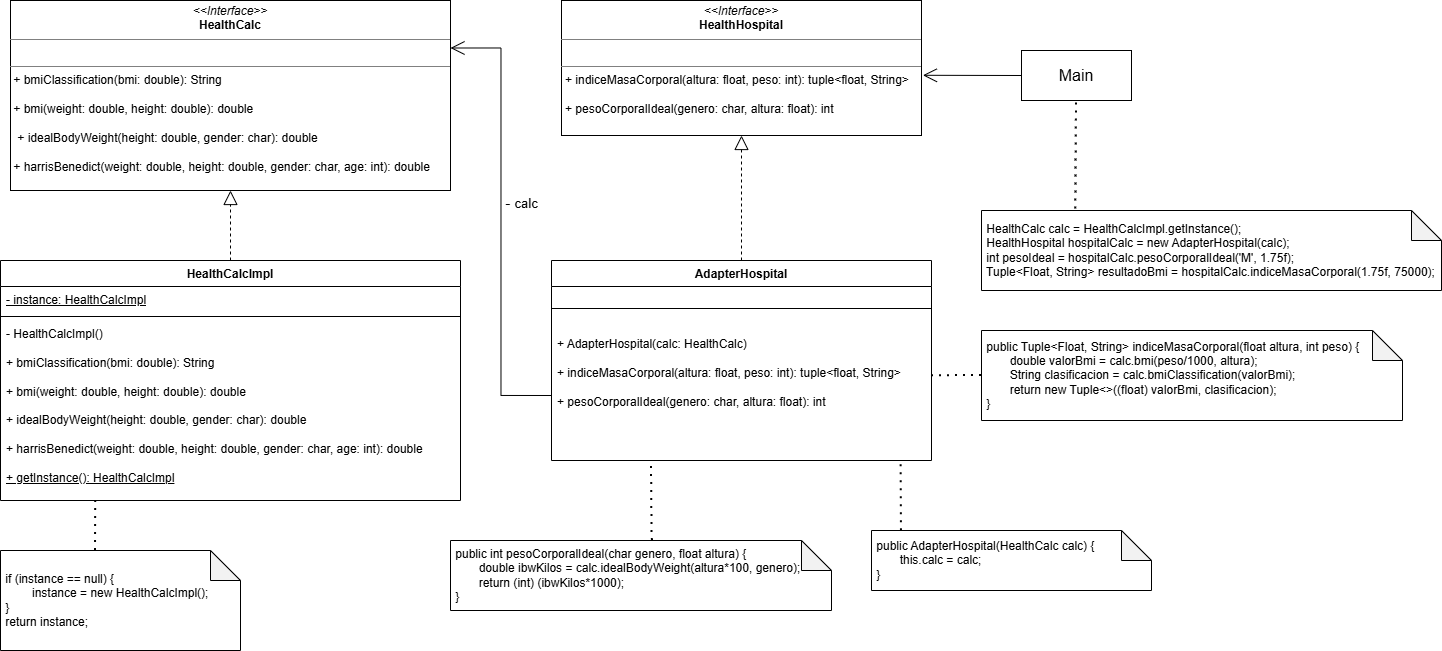

The diagram above was exported from draw.io. Its source (the exported page's mxGraphModel, read from the mxfile embedded in the PNG):
<mxGraphModel dx="896" dy="458" grid="1" gridSize="10" guides="1" tooltips="1" connect="1" arrows="1" fold="1" page="1" pageScale="1" pageWidth="827" pageHeight="1169" math="0" shadow="0">
  <root>
    <mxCell id="0" />
    <mxCell id="1" parent="0" />
    <mxCell id="ONTS2Jm_GqUhxTqpUGtM-1" parent="1" style="swimlane;fontStyle=1;align=center;verticalAlign=top;childLayout=stackLayout;horizontal=1;startSize=26;horizontalStack=0;resizeParent=1;resizeParentMax=0;resizeLast=0;collapsible=1;marginBottom=0;whiteSpace=wrap;html=1;" value="HealthCalcImpl" vertex="1">
      <mxGeometry height="240" width="460" x="19" y="400" as="geometry">
        <mxRectangle height="30" width="120" x="250" y="420" as="alternateBounds" />
      </mxGeometry>
    </mxCell>
    <mxCell id="ONTS2Jm_GqUhxTqpUGtM-2" parent="ONTS2Jm_GqUhxTqpUGtM-1" style="text;strokeColor=none;fillColor=none;align=left;verticalAlign=top;spacingLeft=4;spacingRight=4;overflow=hidden;rotatable=0;points=[[0,0.5],[1,0.5]];portConstraint=eastwest;whiteSpace=wrap;html=1;" value="&lt;u&gt;- instance: HealthCalcImpl&lt;/u&gt;" vertex="1">
      <mxGeometry height="26" width="460" y="26" as="geometry" />
    </mxCell>
    <mxCell id="ONTS2Jm_GqUhxTqpUGtM-3" parent="ONTS2Jm_GqUhxTqpUGtM-1" style="line;strokeWidth=1;fillColor=none;align=left;verticalAlign=middle;spacingTop=-1;spacingLeft=3;spacingRight=3;rotatable=0;labelPosition=right;points=[];portConstraint=eastwest;strokeColor=inherit;" value="" vertex="1">
      <mxGeometry height="8" width="460" y="52" as="geometry" />
    </mxCell>
    <mxCell id="ONTS2Jm_GqUhxTqpUGtM-4" parent="ONTS2Jm_GqUhxTqpUGtM-1" style="text;strokeColor=none;fillColor=none;align=left;verticalAlign=top;spacingLeft=4;spacingRight=4;overflow=hidden;rotatable=0;points=[[0,0.5],[1,0.5]];portConstraint=eastwest;whiteSpace=wrap;html=1;" value="- HealthCalcImpl()&lt;div&gt;&lt;u&gt;&lt;br&gt;&lt;/u&gt;&lt;/div&gt;&lt;div&gt;&lt;div style=&quot;&quot;&gt;+ bmiClassification(bmi: double):&amp;nbsp;&lt;span style=&quot;background-color: transparent; color: light-dark(rgb(0, 0, 0), rgb(255, 255, 255));&quot;&gt;String&lt;/span&gt;&lt;/div&gt;&lt;div style=&quot;&quot;&gt;&lt;span style=&quot;background-color: transparent; color: light-dark(rgb(0, 0, 0), rgb(255, 255, 255));&quot;&gt;&amp;nbsp;&lt;/span&gt;&lt;/div&gt;&lt;div style=&quot;&quot;&gt;&lt;span style=&quot;background-color: transparent;&quot;&gt;+ bmi(weight: double, height: double): double&lt;/span&gt;&lt;/div&gt;&lt;div style=&quot;&quot;&gt;&lt;span style=&quot;background-color: transparent;&quot;&gt;&lt;br&gt;&lt;/span&gt;&lt;/div&gt;&lt;span style=&quot;&quot;&gt;+ idealBodyWeight(height: double, gender: char): double&lt;/span&gt;&lt;div style=&quot;&quot;&gt;&lt;br&gt;&lt;div&gt;+ harrisBenedict(weight:&amp;nbsp;&lt;span style=&quot;background-color: transparent; color: light-dark(rgb(0, 0, 0), rgb(255, 255, 255));&quot;&gt;double&lt;/span&gt;&lt;span style=&quot;background-color: transparent; color: light-dark(rgb(0, 0, 0), rgb(255, 255, 255));&quot;&gt;, height: double, gender: char, age: int): double&lt;/span&gt;&lt;/div&gt;&lt;div&gt;&lt;span style=&quot;background-color: transparent; color: light-dark(rgb(0, 0, 0), rgb(255, 255, 255));&quot;&gt;&lt;br&gt;&lt;/span&gt;&lt;/div&gt;&lt;div&gt;&lt;u&gt;+ getInstance(): HealthCalcImpl&lt;/u&gt;&lt;span style=&quot;background-color: transparent; color: light-dark(rgb(0, 0, 0), rgb(255, 255, 255));&quot;&gt;&lt;/span&gt;&lt;/div&gt;&lt;/div&gt;&lt;div&gt;&lt;br&gt;&lt;/div&gt;&lt;/div&gt;" vertex="1">
      <mxGeometry height="180" width="460" y="60" as="geometry" />
    </mxCell>
    <mxCell id="ONTS2Jm_GqUhxTqpUGtM-7" parent="1" style="verticalAlign=top;align=left;overflow=fill;html=1;whiteSpace=wrap;" value="&lt;p style=&quot;margin:0px;margin-top:4px;text-align:center;&quot;&gt;&lt;i&gt;&amp;lt;&amp;lt;Interface&amp;gt;&amp;gt;&lt;/i&gt;&lt;br&gt;&lt;b&gt;HealthCalc&lt;/b&gt;&lt;/p&gt;&lt;hr size=&quot;1&quot; style=&quot;border-style:solid;&quot;&gt;&lt;p style=&quot;margin:0px;margin-left:4px;&quot;&gt;&lt;br&gt;&lt;/p&gt;&lt;hr size=&quot;1&quot; style=&quot;border-style:solid;&quot;&gt;&lt;div&gt;&amp;nbsp;+ bmiClassification(bmi: double):&amp;nbsp;&lt;span style=&quot;background-color: transparent; color: light-dark(rgb(0, 0, 0), rgb(255, 255, 255));&quot;&gt;String&lt;/span&gt;&lt;/div&gt;&lt;div&gt;&lt;span style=&quot;background-color: transparent; color: light-dark(rgb(0, 0, 0), rgb(255, 255, 255));&quot;&gt;&amp;nbsp;&lt;/span&gt;&lt;/div&gt;&lt;div&gt;&lt;span style=&quot;background-color: transparent;&quot;&gt;&amp;nbsp;+ bmi(weight: double, height: double): double&lt;/span&gt;&lt;/div&gt;&lt;div&gt;&lt;span style=&quot;background-color: transparent;&quot;&gt;&lt;br&gt;&lt;/span&gt;&lt;/div&gt;&lt;p style=&quot;margin:0px;margin-left:4px;&quot;&gt;&amp;nbsp;+ idealBodyWeight(height: double, gender: char): double&lt;/p&gt;&lt;div&gt;&lt;br&gt;&lt;div&gt;&amp;nbsp;+ harrisBenedict(weight:&amp;nbsp;&lt;span style=&quot;background-color: transparent; color: light-dark(rgb(0, 0, 0), rgb(255, 255, 255));&quot;&gt;double&lt;/span&gt;&lt;span style=&quot;background-color: transparent; color: light-dark(rgb(0, 0, 0), rgb(255, 255, 255));&quot;&gt;, height: double, gender: char, age: int): double&lt;/span&gt;&lt;/div&gt;&lt;/div&gt;" vertex="1">
      <mxGeometry height="190" width="440" x="29" y="140" as="geometry" />
    </mxCell>
    <mxCell id="ONTS2Jm_GqUhxTqpUGtM-8" edge="1" parent="1" source="ONTS2Jm_GqUhxTqpUGtM-1" style="endArrow=block;dashed=1;endFill=0;endSize=12;html=1;rounded=0;exitX=0.5;exitY=0;exitDx=0;exitDy=0;entryX=0.5;entryY=1;entryDx=0;entryDy=0;" target="ONTS2Jm_GqUhxTqpUGtM-7" value="">
      <mxGeometry relative="1" width="160" as="geometry">
        <mxPoint x="319" y="360" as="sourcePoint" />
        <mxPoint x="479" y="360" as="targetPoint" />
      </mxGeometry>
    </mxCell>
    <mxCell id="ONTS2Jm_GqUhxTqpUGtM-9" parent="1" style="shape=note;whiteSpace=wrap;html=1;backgroundOutline=1;darkOpacity=0.05;align=left;" value="&lt;span class=&quot;hljs-keyword&quot;&gt;&amp;nbsp;if&lt;/span&gt; (instance == &lt;span class=&quot;hljs-keyword&quot;&gt;null&lt;/span&gt;) {&amp;nbsp;&lt;div&gt;&lt;span style=&quot;white-space: pre;&quot;&gt;&#09;&lt;/span&gt;&amp;nbsp;instance = &lt;span class=&quot;hljs-keyword&quot;&gt;new&lt;/span&gt; HealthCalcImpl();&lt;br&gt;&amp;nbsp;}&lt;br&gt;&lt;span class=&quot;hljs-keyword&quot;&gt;&amp;nbsp;return&lt;/span&gt; instance;&lt;/div&gt;" vertex="1">
      <mxGeometry height="100" width="240" x="19" y="690" as="geometry" />
    </mxCell>
    <mxCell id="ONTS2Jm_GqUhxTqpUGtM-10" edge="1" parent="1" style="endArrow=none;dashed=1;html=1;dashPattern=1 3;strokeWidth=2;rounded=0;entryX=0.207;entryY=1.001;entryDx=0;entryDy=0;entryPerimeter=0;" target="ONTS2Jm_GqUhxTqpUGtM-4" value="">
      <mxGeometry height="50" relative="1" width="50" as="geometry">
        <Array as="points" />
        <mxPoint x="114" y="690" as="sourcePoint" />
        <mxPoint x="88" y="670" as="targetPoint" />
      </mxGeometry>
    </mxCell>
    <mxCell id="ONTS2Jm_GqUhxTqpUGtM-11" parent="1" style="shape=note;whiteSpace=wrap;html=1;backgroundOutline=1;darkOpacity=0.05;align=left;" value="&lt;div style=&quot;&quot;&gt;&lt;span style=&quot;background-color: transparent; color: light-dark(rgb(0, 0, 0), rgb(255, 255, 255));&quot;&gt;&amp;nbsp;HealthCalc calc = HealthCalcImpl.getInstance();&lt;/span&gt;&lt;/div&gt;&lt;div style=&quot;&quot;&gt;&lt;span style=&quot;background-color: transparent; color: light-dark(rgb(0, 0, 0), rgb(255, 255, 255));&quot;&gt;&amp;nbsp;HealthHospital hospitalCalc = new AdapterHospital(calc);&lt;br&gt;&amp;nbsp;int pesoIdeal = hospitalCalc.pesoCorporalIdeal('M&lt;/span&gt;&lt;span class=&quot;hljs-string&quot; style=&quot;background-color: transparent; color: light-dark(rgb(0, 0, 0), rgb(255, 255, 255));&quot;&gt;', 1.75f&lt;/span&gt;&lt;span style=&quot;background-color: transparent; color: light-dark(rgb(0, 0, 0), rgb(255, 255, 255));&quot;&gt;);&lt;/span&gt;&lt;/div&gt;&lt;div style=&quot;&quot;&gt;&amp;nbsp;Tuple&amp;lt;Float, String&amp;gt; resultadoBmi = hospitalCalc.indiceMasaCorporal(&lt;span class=&quot;hljs-number&quot;&gt;1.75f&lt;/span&gt;, &lt;span class=&quot;hljs-number&quot;&gt;75000&lt;/span&gt;);&lt;span style=&quot;background-color: transparent; color: light-dark(rgb(0, 0, 0), rgb(255, 255, 255));&quot;&gt;&lt;/span&gt;&lt;/div&gt;" vertex="1">
      <mxGeometry height="80" width="460" x="1000" y="350" as="geometry" />
    </mxCell>
    <mxCell id="ONTS2Jm_GqUhxTqpUGtM-17" parent="1" style="verticalAlign=top;align=left;overflow=fill;html=1;whiteSpace=wrap;" value="&lt;p style=&quot;margin:0px;margin-top:4px;text-align:center;&quot;&gt;&lt;font&gt;&lt;i style=&quot;&quot;&gt;&amp;lt;&amp;lt;Interface&amp;gt;&amp;gt;&lt;/i&gt;&lt;br&gt;&lt;b style=&quot;&quot;&gt;HealthHospital&lt;/b&gt;&lt;/font&gt;&lt;/p&gt;&lt;hr size=&quot;1&quot; style=&quot;border-style:solid;&quot;&gt;&lt;p style=&quot;margin:0px;margin-left:4px;&quot;&gt;&lt;font&gt;&lt;br&gt;&lt;/font&gt;&lt;/p&gt;&lt;hr size=&quot;1&quot; style=&quot;border-style:solid;&quot;&gt;&lt;p style=&quot;margin:0px;margin-left:4px;&quot;&gt;&lt;font&gt;+ indiceMasaCorporal(altura: float, peso: int): tuple&amp;lt;float, String&amp;gt;&lt;/font&gt;&lt;/p&gt;&lt;p style=&quot;margin:0px;margin-left:4px;&quot;&gt;&lt;font&gt;&lt;br&gt;+ pesoCorporalIdeal(genero: char, altura: float): int&lt;/font&gt;&lt;/p&gt;" vertex="1">
      <mxGeometry height="135" width="360" x="580" y="140" as="geometry" />
    </mxCell>
    <mxCell id="ONTS2Jm_GqUhxTqpUGtM-18" parent="1" style="swimlane;fontStyle=1;align=center;verticalAlign=top;childLayout=stackLayout;horizontal=1;startSize=26;horizontalStack=0;resizeParent=1;resizeParentMax=0;resizeLast=0;collapsible=1;marginBottom=0;whiteSpace=wrap;html=1;" value="AdapterHospital" vertex="1">
      <mxGeometry height="200" width="380" x="570" y="400" as="geometry" />
    </mxCell>
    <mxCell id="ONTS2Jm_GqUhxTqpUGtM-20" parent="ONTS2Jm_GqUhxTqpUGtM-18" style="line;strokeWidth=1;fillColor=none;align=left;verticalAlign=middle;spacingTop=-1;spacingLeft=3;spacingRight=3;rotatable=0;labelPosition=right;points=[];portConstraint=eastwest;strokeColor=inherit;" value="" vertex="1">
      <mxGeometry height="44" width="380" y="26" as="geometry" />
    </mxCell>
    <mxCell id="ONTS2Jm_GqUhxTqpUGtM-21" parent="ONTS2Jm_GqUhxTqpUGtM-18" style="text;strokeColor=none;fillColor=none;align=left;verticalAlign=top;spacingLeft=4;spacingRight=4;overflow=hidden;rotatable=0;points=[[0,0.5],[1,0.5]];portConstraint=eastwest;whiteSpace=wrap;html=1;" value="+ AdapterHospital(calc: HealthCalc)&lt;div&gt;&lt;span style=&quot;background-color: transparent; color: light-dark(rgb(0, 0, 0), rgb(255, 255, 255));&quot;&gt;&lt;br&gt;&lt;/span&gt;&lt;/div&gt;&lt;div&gt;&lt;span style=&quot;background-color: transparent; color: light-dark(rgb(0, 0, 0), rgb(255, 255, 255));&quot;&gt;+ indiceMasaCorporal(altura: float, peso: int): tuple&amp;lt;float, String&amp;gt;&lt;/span&gt;&lt;/div&gt;&lt;div&gt;&lt;span style=&quot;background-color: transparent; color: light-dark(rgb(0, 0, 0), rgb(255, 255, 255));&quot;&gt;&lt;br&gt;&lt;/span&gt;&lt;/div&gt;&lt;div&gt;&lt;span style=&quot;background-color: transparent; color: light-dark(rgb(0, 0, 0), rgb(255, 255, 255));&quot;&gt;+ pesoCorporalIdeal(genero: char, altura: float): int&lt;/span&gt;&lt;/div&gt;" vertex="1">
      <mxGeometry height="130" width="380" y="70" as="geometry" />
    </mxCell>
    <mxCell id="ONTS2Jm_GqUhxTqpUGtM-22" edge="1" parent="1" source="ONTS2Jm_GqUhxTqpUGtM-18" style="endArrow=block;dashed=1;endFill=0;endSize=12;html=1;rounded=0;exitX=0.5;exitY=0;exitDx=0;exitDy=0;entryX=0.5;entryY=1;entryDx=0;entryDy=0;" target="ONTS2Jm_GqUhxTqpUGtM-17" value="">
      <mxGeometry relative="1" width="160" as="geometry">
        <mxPoint x="759.4100000000001" y="370" as="sourcePoint" />
        <mxPoint x="759.4100000000001" y="300" as="targetPoint" />
      </mxGeometry>
    </mxCell>
    <mxCell id="ONTS2Jm_GqUhxTqpUGtM-23" edge="1" parent="1" source="ONTS2Jm_GqUhxTqpUGtM-21" style="endArrow=open;endFill=1;endSize=12;html=1;rounded=0;exitX=0;exitY=0.5;exitDx=0;exitDy=0;entryX=1;entryY=0.25;entryDx=0;entryDy=0;edgeStyle=orthogonalEdgeStyle;" target="ONTS2Jm_GqUhxTqpUGtM-7" value="">
      <mxGeometry relative="1" width="160" as="geometry">
        <mxPoint x="510" y="350" as="sourcePoint" />
        <mxPoint x="670" y="350" as="targetPoint" />
      </mxGeometry>
    </mxCell>
    <mxCell id="ONTS2Jm_GqUhxTqpUGtM-24" connectable="0" parent="ONTS2Jm_GqUhxTqpUGtM-23" style="edgeLabel;html=1;align=center;verticalAlign=middle;resizable=0;points=[];fontSize=13;" value="&lt;font style=&quot;font-size: 15px;&quot;&gt;- &lt;/font&gt;calc" vertex="1">
      <mxGeometry relative="1" x="0.0864" y="-4" as="geometry">
        <mxPoint x="16" as="offset" />
      </mxGeometry>
    </mxCell>
    <mxCell id="ONTS2Jm_GqUhxTqpUGtM-25" parent="1" style="html=1;whiteSpace=wrap;" value="&lt;font style=&quot;font-size: 16px;&quot;&gt;Main&lt;/font&gt;" vertex="1">
      <mxGeometry height="50" width="110" x="1040" y="190" as="geometry" />
    </mxCell>
    <mxCell id="ONTS2Jm_GqUhxTqpUGtM-26" edge="1" parent="1" source="ONTS2Jm_GqUhxTqpUGtM-25" style="endArrow=open;endFill=1;endSize=12;html=1;rounded=0;exitX=0;exitY=0.5;exitDx=0;exitDy=0;entryX=1.004;entryY=0.554;entryDx=0;entryDy=0;entryPerimeter=0;" target="ONTS2Jm_GqUhxTqpUGtM-17" value="">
      <mxGeometry relative="1" width="160" as="geometry">
        <mxPoint x="1025" y="270" as="sourcePoint" />
        <mxPoint x="1185" y="270" as="targetPoint" />
      </mxGeometry>
    </mxCell>
    <mxCell id="ONTS2Jm_GqUhxTqpUGtM-28" edge="1" parent="1" source="ONTS2Jm_GqUhxTqpUGtM-11" style="endArrow=none;dashed=1;html=1;dashPattern=1 3;strokeWidth=2;rounded=0;entryX=0.5;entryY=1;entryDx=0;entryDy=0;exitX=0.205;exitY=-0.019;exitDx=0;exitDy=0;exitPerimeter=0;" target="ONTS2Jm_GqUhxTqpUGtM-25" value="">
      <mxGeometry height="50" relative="1" width="50" as="geometry">
        <mxPoint x="1050" y="320" as="sourcePoint" />
        <mxPoint x="1100" y="270" as="targetPoint" />
      </mxGeometry>
    </mxCell>
    <mxCell id="ONTS2Jm_GqUhxTqpUGtM-29" parent="1" style="shape=note;whiteSpace=wrap;html=1;backgroundOutline=1;darkOpacity=0.05;align=left;" value="&lt;span class=&quot;hljs-function&quot;&gt;&lt;span class=&quot;hljs-keyword&quot;&gt;&amp;nbsp;public&lt;/span&gt; &lt;span class=&quot;hljs-title&quot;&gt;AdapterHospital&lt;/span&gt;&lt;span class=&quot;hljs-params&quot;&gt;(HealthCalc calc)&lt;/span&gt; &lt;/span&gt;{&lt;br&gt;    &lt;span class=&quot;hljs-keyword&quot;&gt;&amp;nbsp;&lt;span style=&quot;white-space: pre;&quot;&gt;&#09;&lt;/span&gt;this&lt;/span&gt;.calc = calc;&lt;br&gt;&amp;nbsp;}" vertex="1">
      <mxGeometry height="60" width="280" x="890" y="670" as="geometry" />
    </mxCell>
    <mxCell id="ONTS2Jm_GqUhxTqpUGtM-30" edge="1" parent="1" source="ONTS2Jm_GqUhxTqpUGtM-29" style="endArrow=none;dashed=1;html=1;dashPattern=1 3;strokeWidth=2;rounded=0;entryX=0.92;entryY=0.994;entryDx=0;entryDy=0;entryPerimeter=0;exitX=0.107;exitY=0.006;exitDx=0;exitDy=0;exitPerimeter=0;" target="ONTS2Jm_GqUhxTqpUGtM-21" value="">
      <mxGeometry height="50" relative="1" width="50" as="geometry">
        <Array as="points" />
        <mxPoint x="920" y="670" as="sourcePoint" />
        <mxPoint x="920.0999999999999" y="598.99" as="targetPoint" />
      </mxGeometry>
    </mxCell>
    <mxCell id="ONTS2Jm_GqUhxTqpUGtM-31" parent="1" style="shape=note;whiteSpace=wrap;html=1;backgroundOutline=1;darkOpacity=0.05;align=left;" value="&lt;span class=&quot;hljs-function&quot;&gt;&lt;span class=&quot;hljs-keyword&quot;&gt;&amp;nbsp;public&lt;/span&gt; &lt;span class=&quot;hljs-keyword&quot;&gt;int&lt;/span&gt; &lt;span class=&quot;hljs-title&quot;&gt;pesoCorporalIdeal&lt;/span&gt;&lt;span class=&quot;hljs-params&quot;&gt;(&lt;span class=&quot;hljs-keyword&quot;&gt;char&lt;/span&gt; genero, &lt;span class=&quot;hljs-keyword&quot;&gt;float&lt;/span&gt; altura)&lt;/span&gt; &lt;/span&gt;{&lt;div&gt;    &lt;span class=&quot;hljs-keyword&quot;&gt;&lt;span style=&quot;white-space: pre;&quot;&gt;&#09;&lt;/span&gt;double&lt;/span&gt; ibwKilos = calc.idealBodyWeight(&lt;span style=&quot;color: light-dark(rgb(0, 0, 0), rgb(255, 255, 255)); background-color: transparent;&quot;&gt;altura*&lt;/span&gt;&lt;span class=&quot;hljs-number&quot; style=&quot;color: light-dark(rgb(0, 0, 0), rgb(255, 255, 255)); background-color: transparent;&quot;&gt;100&lt;/span&gt;, genero);&lt;br&gt;    &lt;span class=&quot;hljs-keyword&quot;&gt;&lt;span style=&quot;white-space: pre;&quot;&gt;&#09;&lt;/span&gt;return&lt;/span&gt; (&lt;span class=&quot;hljs-keyword&quot;&gt;int&lt;/span&gt;) (ibwKilos*&lt;span class=&quot;hljs-number&quot;&gt;1000&lt;/span&gt;);&lt;br&gt;&amp;nbsp;}&lt;/div&gt;" vertex="1">
      <mxGeometry height="70" width="381" x="469" y="680" as="geometry" />
    </mxCell>
    <mxCell id="ONTS2Jm_GqUhxTqpUGtM-32" parent="1" style="shape=note;whiteSpace=wrap;html=1;backgroundOutline=1;darkOpacity=0.05;align=left;" value="&lt;span class=&quot;hljs-function&quot;&gt;&lt;span class=&quot;hljs-keyword&quot;&gt;&amp;nbsp;public&lt;/span&gt; Tuple&amp;lt;Float, String&amp;gt; &lt;span class=&quot;hljs-title&quot;&gt;indiceMasaCorporal&lt;/span&gt;&lt;span class=&quot;hljs-params&quot;&gt;(&lt;span class=&quot;hljs-keyword&quot;&gt;float&lt;/span&gt; altura, &lt;span class=&quot;hljs-keyword&quot;&gt;int&lt;/span&gt; peso)&lt;/span&gt; &lt;/span&gt;{&lt;br&gt;    &lt;span class=&quot;hljs-keyword&quot;&gt;&lt;span style=&quot;white-space: pre;&quot;&gt;&#09;&lt;/span&gt;double&lt;/span&gt; valorBmi = calc.bmi(peso/&lt;span class=&quot;hljs-number&quot;&gt;1000&lt;/span&gt;, altura);&lt;br&gt;    &lt;span style=&quot;white-space: pre;&quot;&gt;&#09;&lt;/span&gt;String clasificacion = calc.bmiClassification(valorBmi);&lt;br&gt;    &lt;span class=&quot;hljs-keyword&quot;&gt;&lt;span style=&quot;white-space: pre;&quot;&gt;&#09;&lt;/span&gt;return&lt;/span&gt; &lt;span class=&quot;hljs-keyword&quot;&gt;new&lt;/span&gt; Tuple&amp;lt;&amp;gt;((&lt;span class=&quot;hljs-keyword&quot;&gt;float&lt;/span&gt;) valorBmi, clasificacion);&lt;br&gt;&amp;nbsp;}" vertex="1">
      <mxGeometry height="90" width="421" x="1000" y="470" as="geometry" />
    </mxCell>
    <mxCell id="ONTS2Jm_GqUhxTqpUGtM-33" edge="1" parent="1" source="ONTS2Jm_GqUhxTqpUGtM-31" style="endArrow=none;dashed=1;html=1;dashPattern=1 3;strokeWidth=2;rounded=0;entryX=0.263;entryY=1;entryDx=0;entryDy=0;entryPerimeter=0;exitX=0.53;exitY=-0.001;exitDx=0;exitDy=0;exitPerimeter=0;" target="ONTS2Jm_GqUhxTqpUGtM-21" value="">
      <mxGeometry height="50" relative="1" width="50" as="geometry">
        <Array as="points">
          <mxPoint x="670.56" y="670.91" />
        </Array>
        <mxPoint x="670" y="701.0099999999999" as="sourcePoint" />
        <mxPoint x="670.0999999999999" y="610" as="targetPoint" />
      </mxGeometry>
    </mxCell>
    <mxCell id="ONTS2Jm_GqUhxTqpUGtM-34" edge="1" parent="1" source="ONTS2Jm_GqUhxTqpUGtM-32" style="endArrow=none;dashed=1;html=1;dashPattern=1 3;strokeWidth=2;rounded=0;entryX=0.999;entryY=0.348;entryDx=0;entryDy=0;entryPerimeter=0;exitX=0;exitY=0.5;exitDx=0;exitDy=0;exitPerimeter=0;" target="ONTS2Jm_GqUhxTqpUGtM-21" value="">
      <mxGeometry height="50" relative="1" width="50" as="geometry">
        <Array as="points" />
        <mxPoint x="1071" y="655" as="sourcePoint" />
        <mxPoint x="949.9999999999998" y="514.5299999999999" as="targetPoint" />
      </mxGeometry>
    </mxCell>
  </root>
</mxGraphModel>